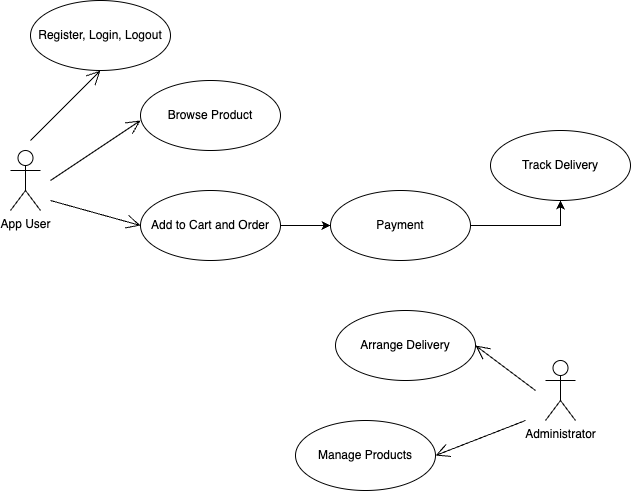

The diagram above was exported from draw.io. Its source (the exported page's mxGraphModel, read from the mxfile embedded in the PNG):
<mxGraphModel dx="984" dy="665" grid="1" gridSize="10" guides="1" tooltips="1" connect="1" arrows="1" fold="1" page="1" pageScale="1" pageWidth="850" pageHeight="1100" math="0" shadow="0">
  <root>
    <mxCell id="0" />
    <mxCell id="1" parent="0" />
    <mxCell id="YRF10WCjDuB4WZNsBknu-1" value="App User" style="shape=umlActor;verticalLabelPosition=bottom;verticalAlign=top;html=1;" parent="1" vertex="1">
      <mxGeometry x="140" y="280" width="30" height="60" as="geometry" />
    </mxCell>
    <mxCell id="YRF10WCjDuB4WZNsBknu-3" value="" style="endArrow=open;endFill=1;endSize=12;html=1;rounded=0;" parent="1" edge="1">
      <mxGeometry width="160" relative="1" as="geometry">
        <mxPoint x="180" y="310" as="sourcePoint" />
        <mxPoint x="270" y="250" as="targetPoint" />
      </mxGeometry>
    </mxCell>
    <mxCell id="YRF10WCjDuB4WZNsBknu-4" value="Browse Product" style="ellipse;whiteSpace=wrap;html=1;" parent="1" vertex="1">
      <mxGeometry x="270" y="210" width="140" height="70" as="geometry" />
    </mxCell>
    <mxCell id="YRF10WCjDuB4WZNsBknu-10" style="edgeStyle=orthogonalEdgeStyle;rounded=0;orthogonalLoop=1;jettySize=auto;html=1;entryX=0;entryY=0.5;entryDx=0;entryDy=0;" parent="1" source="YRF10WCjDuB4WZNsBknu-5" target="YRF10WCjDuB4WZNsBknu-6" edge="1">
      <mxGeometry relative="1" as="geometry" />
    </mxCell>
    <mxCell id="YRF10WCjDuB4WZNsBknu-5" value="Add to Cart and Order" style="ellipse;whiteSpace=wrap;html=1;" parent="1" vertex="1">
      <mxGeometry x="270" y="320" width="140" height="70" as="geometry" />
    </mxCell>
    <mxCell id="YRF10WCjDuB4WZNsBknu-21" style="edgeStyle=orthogonalEdgeStyle;rounded=0;orthogonalLoop=1;jettySize=auto;html=1;exitX=1;exitY=0.5;exitDx=0;exitDy=0;entryX=0.5;entryY=1;entryDx=0;entryDy=0;" parent="1" source="YRF10WCjDuB4WZNsBknu-6" target="YRF10WCjDuB4WZNsBknu-20" edge="1">
      <mxGeometry relative="1" as="geometry" />
    </mxCell>
    <mxCell id="YRF10WCjDuB4WZNsBknu-6" value="Payment" style="ellipse;whiteSpace=wrap;html=1;" parent="1" vertex="1">
      <mxGeometry x="460" y="320" width="140" height="70" as="geometry" />
    </mxCell>
    <mxCell id="YRF10WCjDuB4WZNsBknu-7" value="Administrator" style="shape=umlActor;verticalLabelPosition=bottom;verticalAlign=top;html=1;" parent="1" vertex="1">
      <mxGeometry x="675" y="490" width="30" height="60" as="geometry" />
    </mxCell>
    <mxCell id="YRF10WCjDuB4WZNsBknu-8" value="" style="endArrow=open;endFill=1;endSize=12;html=1;rounded=0;entryX=0;entryY=0.5;entryDx=0;entryDy=0;" parent="1" target="YRF10WCjDuB4WZNsBknu-5" edge="1">
      <mxGeometry width="160" relative="1" as="geometry">
        <mxPoint x="180" y="330" as="sourcePoint" />
        <mxPoint x="340" y="330" as="targetPoint" />
      </mxGeometry>
    </mxCell>
    <mxCell id="YRF10WCjDuB4WZNsBknu-12" value="Arrange Delivery" style="ellipse;whiteSpace=wrap;html=1;" parent="1" vertex="1">
      <mxGeometry x="465" y="440" width="140" height="70" as="geometry" />
    </mxCell>
    <mxCell id="YRF10WCjDuB4WZNsBknu-14" value="" style="endArrow=open;endFill=1;endSize=12;html=1;rounded=0;entryX=1;entryY=0.5;entryDx=0;entryDy=0;" parent="1" target="YRF10WCjDuB4WZNsBknu-12" edge="1">
      <mxGeometry width="160" relative="1" as="geometry">
        <mxPoint x="665" y="520" as="sourcePoint" />
        <mxPoint x="505" y="450" as="targetPoint" />
      </mxGeometry>
    </mxCell>
    <mxCell id="YRF10WCjDuB4WZNsBknu-18" value="Manage Products" style="ellipse;whiteSpace=wrap;html=1;" parent="1" vertex="1">
      <mxGeometry x="425" y="550" width="140" height="70" as="geometry" />
    </mxCell>
    <mxCell id="YRF10WCjDuB4WZNsBknu-19" value="" style="endArrow=open;endFill=1;endSize=12;html=1;rounded=0;entryX=1;entryY=0.5;entryDx=0;entryDy=0;" parent="1" target="YRF10WCjDuB4WZNsBknu-18" edge="1">
      <mxGeometry width="160" relative="1" as="geometry">
        <mxPoint x="655" y="550" as="sourcePoint" />
        <mxPoint x="505" y="530" as="targetPoint" />
      </mxGeometry>
    </mxCell>
    <mxCell id="YRF10WCjDuB4WZNsBknu-20" value="Track Delivery" style="ellipse;whiteSpace=wrap;html=1;" parent="1" vertex="1">
      <mxGeometry x="620" y="260" width="140" height="70" as="geometry" />
    </mxCell>
    <mxCell id="awY8a2gpF0zNteDm6977-1" value="Register, Login, Logout" style="ellipse;whiteSpace=wrap;html=1;" vertex="1" parent="1">
      <mxGeometry x="160" y="130" width="140" height="70" as="geometry" />
    </mxCell>
    <mxCell id="awY8a2gpF0zNteDm6977-2" value="" style="endArrow=open;endFill=1;endSize=12;html=1;rounded=0;entryX=0.5;entryY=1;entryDx=0;entryDy=0;" edge="1" parent="1" target="awY8a2gpF0zNteDm6977-1">
      <mxGeometry width="160" relative="1" as="geometry">
        <mxPoint x="160" y="270" as="sourcePoint" />
        <mxPoint x="280" y="240" as="targetPoint" />
      </mxGeometry>
    </mxCell>
  </root>
</mxGraphModel>